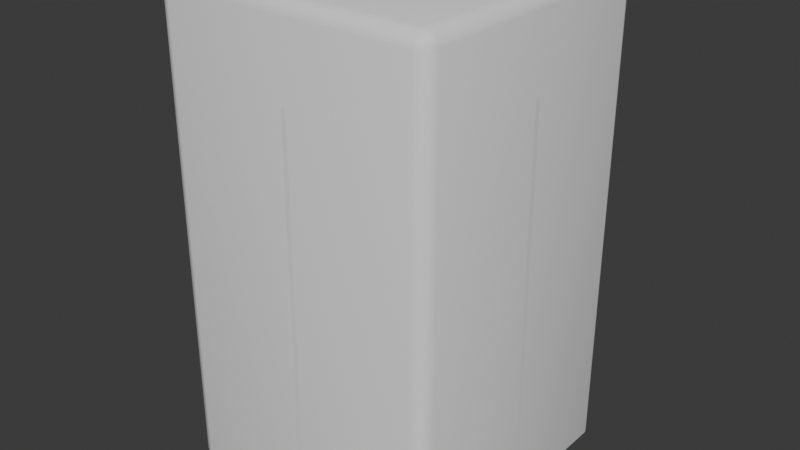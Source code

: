 # Source: Props.blend  (saved by Blender 4.1.24; exported with 4.5.12 LTS)
import bpy
from mathutils import Matrix  # noqa: F401  (used for matrix-valued properties, if any)

bpy.ops.wm.read_factory_settings(use_empty=True)
scene = bpy.context.scene
scene.name = 'Scene'

# ---- collections
col_collection = bpy.data.collections.new('Collection'); scene.collection.children.link(col_collection)

# ---- world
world_world = bpy.data.worlds.new('World'); scene.world = world_world
world_world.use_nodes = True; world_world.node_tree.nodes.clear()
_N = world_world.node_tree.nodes; _L = world_world.node_tree.links
n0 = _N.new('ShaderNodeOutputWorld'); n0.name = 'World Output'; n0.location = (300, 300)
n1 = _N.new('ShaderNodeBackground'); n1.name = 'Background'; n1.location = (10, 300)
n1.inputs[0].default_value = (0.05088, 0.05088, 0.05088, 1.0)
_L.new(n1.outputs[0], n0.inputs[0])
n0.is_active_output = True
world_world.color = (0.05088, 0.05088, 0.05088)
world_world.use_sun_shadow = False
world_world.sun_shadow_jitter_overblur = 0.0

# ---- meshes
me_sphere = bpy.data.meshes.new('Sphere')
me_sphere.from_pydata([(0.0, 0.1238, 2.183), (0.0, 0.2428, 2.172), (0.0, 0.4486, 2.116), (0.0, 0.6223, 1.921), (0.04737, 0.1144, 2.183), (0.09291, 0.2243, 2.172), (0.1717, 0.4145, 2.116), (0.2381, 0.5749, 1.921), (0.2428, 0.5862, 1.78), (0.08752, 0.08752, 2.183), (0.1717, 0.1717, 2.172), (0.3172, 0.3172, 2.116), (0.44, 0.44, 1.921), (0.4486, 0.4486, 1.78), (0.1144, 0.04737, 2.183), (0.2243, 0.09291, 2.172), (0.4145, 0.1717, 2.116), (0.5749, 0.2381, 1.921), (0.5862, 0.2428, 1.78), (0.1238, -3.309e-08, 2.183), (0.2428, -2.836e-08, 2.172), (0.4486, -5.672e-08, 2.116), (0.6223, -9.454e-08, 1.921), (0.6345, -9.454e-08, 1.78), (0.1144, -0.04737, 2.183), (0.2243, -0.09291, 2.172), (0.4145, -0.1717, 2.116), (0.5749, -0.2381, 1.921), (0.5862, -0.2428, 1.78), (0.08752, -0.08752, 2.183), (0.1717, -0.1717, 2.172), (0.3172, -0.3172, 2.116), (0.44, -0.44, 1.921), (0.4486, -0.4486, 1.78), (0.04737, -0.1144, 2.183), (0.09291, -0.2243, 2.172), (0.1717, -0.4145, 2.116), (0.2381, -0.5749, 1.921), (0.2428, -0.5862, 1.78), (-4.254e-08, -0.1238, 2.183), (-7.563e-08, -0.2428, 2.172), (-1.418e-07, -0.4486, 2.116), (-1.702e-07, -0.6223, 1.921), (-2.269e-07, -0.6345, 1.78), (-0.04737, -0.1144, 2.183), (-0.09291, -0.2243, 2.172), (-0.1717, -0.4145, 2.116), (-0.2381, -0.5749, 1.921), (-0.2428, -0.5862, 1.78), (-0.08752, -0.08752, 2.183), (-0.1717, -0.1717, 2.172), (-0.3172, -0.3172, 2.116), (-0.44, -0.44, 1.921), (-0.4486, -0.4486, 1.78), (-0.1144, -0.04737, 2.183), (-0.2243, -0.09291, 2.172), (-0.4145, -0.1717, 2.116), (-0.5749, -0.2381, 1.921), (-0.5862, -0.2428, 1.78), (0.0, 0.0, 2.183), (-0.1238, 5.2e-08, 2.183), (-0.2428, 1.134e-07, 2.172), (-0.4486, 2.08e-07, 2.116), (-0.6223, 2.458e-07, 1.921), (-0.6345, 3.214e-07, 1.78), (-0.1144, 0.04737, 2.183), (-0.2243, 0.09291, 2.172), (-0.4145, 0.1717, 2.116), (-0.5749, 0.2381, 1.921), (-0.5862, 0.2428, 1.78), (-0.08752, 0.08752, 2.183), (-0.1717, 0.1717, 2.172), (-0.3172, 0.3172, 2.116), (-0.44, 0.44, 1.921), (-0.4486, 0.4486, 1.78), (3.971e-07, 0.6345, -0.0009537), (-0.2428, 0.5862, -0.0009537), (-0.4486, 0.4486, -0.0009537), (-0.5862, 0.2428, -0.0009537), (-0.6345, 3.214e-07, -0.0009537), (-0.5862, -0.2428, -0.0009537), (-0.4486, -0.4486, -0.0009537), (-0.04737, 0.1144, 2.183), (-0.09291, 0.2243, 2.172), (-0.1717, 0.4145, 2.116), (-0.2381, 0.5749, 1.921), (-0.2428, 0.5862, 1.78), (-0.2428, -0.5862, -0.0009537), (-2.269e-07, -0.6345, -0.0009537), (0.2428, -0.5862, -0.0009537), (0.4486, -0.4486, -0.0009537), (0.5862, -0.2428, -0.0009537), (0.6345, -9.454e-08, -0.0009537), (0.5862, 0.2428, -0.0009537), (3.971e-07, 0.6345, 1.78), (0.4486, 0.4486, -0.0009537), (0.2428, 0.5862, -0.0009537), (-4.775e-10, 0.6026, 2.008), (5.629e-08, 0.5846, 2.034), (0.2237, 0.5401, 2.034), (0.2306, 0.5567, 2.008), (0.4134, 0.4134, 2.034), (0.4261, 0.4261, 2.008), (0.5401, 0.2237, 2.034), (0.5567, 0.2306, 2.008), (0.5846, -7.401e-08, 2.034), (0.6026, -8.09e-08, 2.008), (0.5401, -0.2237, 2.034), (0.5567, -0.2306, 2.008), (0.4134, -0.4134, 2.034), (0.4261, -0.4261, 2.008), (0.2237, -0.5401, 2.034), (0.2306, -0.5567, 2.008), (-1.468e-07, -0.5846, 2.034), (-1.575e-07, -0.6026, 2.008), (-0.2237, -0.5401, 2.034), (-0.2306, -0.5567, 2.008), (-0.4134, -0.4134, 2.034), (-0.4261, -0.4261, 2.008), (-0.5401, -0.2237, 2.034), (-0.5567, -0.2306, 2.008), (-0.5846, 2.262e-07, 2.034), (-0.6026, 2.332e-07, 2.008), (-0.5401, 0.2237, 2.034), (-0.5567, 0.2306, 2.008), (-0.4134, 0.4134, 2.034), (-0.4261, 0.4261, 2.008), (-0.2237, 0.5401, 2.034), (-0.2306, 0.5567, 2.008)], [], [(98, 2, 6, 99), (1, 5, 6, 2), (94, 3, 7, 8), (0, 59, 4), (1, 0, 4, 5), (99, 6, 11, 101), (11, 10, 15, 16), (7, 100, 102, 12), (16, 15, 20, 21), (8, 7, 12, 13), (4, 59, 9), (5, 4, 9, 10), (21, 20, 25, 26), (13, 12, 17, 18), (9, 59, 14), (10, 9, 14, 15), (11, 16, 103, 101), (12, 102, 104, 17), (16, 21, 105, 103), (17, 104, 106, 22), (25, 30, 31, 26), (18, 17, 22, 23), (14, 59, 19), (15, 14, 19, 20), (31, 30, 35, 36), (23, 22, 27, 28), (19, 59, 24), (20, 19, 24, 25), (21, 26, 107, 105), (22, 106, 108, 27), (26, 31, 109, 107), (27, 108, 110, 32), (35, 40, 41, 36), (28, 27, 32, 33), (24, 59, 29), (25, 24, 29, 30), (33, 32, 37, 38), (29, 59, 34), (30, 29, 34, 35), (31, 36, 111, 109), (32, 110, 112, 37), (41, 40, 45, 46), (36, 41, 113, 111), (37, 112, 114, 42), (46, 51, 117, 115), (38, 37, 42, 43), (34, 59, 39), (35, 34, 39, 40), (43, 42, 47, 48), (39, 59, 44), (40, 39, 44, 45), (41, 46, 115, 113), (42, 114, 116, 47), (46, 45, 50, 51), (47, 116, 118, 52), (56, 62, 121, 119), (48, 47, 52, 53), (44, 59, 49), (45, 44, 49, 50), (51, 50, 55, 56), (50, 49, 54, 55), (51, 56, 119, 117), (52, 118, 120, 57), (56, 55, 61, 62), (53, 52, 57, 58), (49, 59, 54), (57, 120, 122, 63), (67, 72, 125, 123), (58, 57, 63, 64), (54, 59, 60), (55, 54, 60, 61), (62, 61, 66, 67), (61, 60, 65, 66), (62, 67, 123, 121), (63, 122, 124, 68), (67, 66, 71, 72), (64, 63, 68, 69), (60, 59, 65), (68, 124, 126, 73), (84, 83, 1, 2), (69, 68, 73, 74), (65, 59, 70), (66, 65, 70, 71), (72, 71, 83, 84), (6, 5, 10, 11), (72, 84, 127, 125), (73, 126, 128, 85), (74, 73, 85, 86), (70, 59, 82), (71, 70, 82, 83), (3, 97, 100, 7), (86, 85, 3, 94), (82, 59, 0), (83, 82, 0, 1), (84, 2, 98, 127), (48, 87, 88, 43), (18, 93, 95, 13), (58, 80, 81, 53), (53, 81, 87, 48), (13, 95, 96, 8), (43, 88, 89, 38), (38, 89, 90, 33), (86, 76, 77, 74), (74, 77, 78, 69), (33, 90, 91, 28), (94, 75, 76, 86), (69, 78, 79, 64), (28, 91, 92, 23), (8, 96, 75, 94), (64, 79, 80, 58), (23, 92, 93, 18), (100, 97, 98, 99), (102, 100, 99, 101), (101, 103, 104, 102), (106, 104, 103, 105), (105, 107, 108, 106), (110, 108, 107, 109), (112, 110, 109, 111), (114, 112, 111, 113), (116, 114, 113, 115), (118, 116, 115, 117), (120, 118, 117, 119), (122, 120, 119, 121), (124, 122, 121, 123), (126, 124, 123, 125), (128, 126, 125, 127), (127, 98, 97, 128), (85, 128, 97, 3)])
me_sphere.polygons.foreach_set('use_smooth', [True] * 128)
_k = set([(75, 76), (75, 96), (76, 77), (77, 78), (78, 79), (79, 80), (80, 81), (81, 87), (87, 88), (88, 89), (89, 90), (90, 91), (91, 92), (92, 93), (93, 95), (95, 96)])
me_sphere.attributes.new('sharp_edge', 'BOOLEAN', 'EDGE').data.foreach_set('value', [ (min(e.vertices), max(e.vertices)) in _k for e in me_sphere.edges])
_uv = me_sphere.uv_layers.new(name='UVMap')
_uv.uv.foreach_set('vector', [0.6725, 0.6434, 0.706, 0.621, 0.7366, 0.6521, 0.7142, 0.6857, 0.7495, 0.5921, 0.7657, 0.6085, 0.7366, 0.6521, 0.706, 0.621, 0.07159, 0.7453, 0.03643, 0.7449, 0.03599, 0.6837, 0.07116, 0.6841, 0.7737, 0.5761, 0.7987, 0.5594, 0.782, 0.5844, 0.7495, 0.5921, 0.7737, 0.5761, 0.782, 0.5844, 0.7657, 0.6085, 0.7142, 0.6857, 0.7366, 0.6521, 0.7769, 0.6685, 0.7691, 0.7082, 0.7769, 0.6685, 0.787, 0.6175, 0.8101, 0.6174, 0.8202, 0.6687, 0.03599, 0.6837, 0.01364, 0.6835, 0.01319, 0.6224, 0.03555, 0.6226, 0.8202, 0.6687, 0.8101, 0.6174, 0.8315, 0.6087, 0.8605, 0.6522, 0.07116, 0.6841, 0.03599, 0.6837, 0.03555, 0.6226, 0.07074, 0.6228, 0.782, 0.5844, 0.7987, 0.5594, 0.7928, 0.5889, 0.7657, 0.6085, 0.782, 0.5844, 0.7928, 0.5889, 0.787, 0.6175, 0.8605, 0.6522, 0.8315, 0.6087, 0.8479, 0.5924, 0.8915, 0.6216, 0.07074, 0.6228, 0.03555, 0.6226, 0.0351, 0.5614, 0.07032, 0.5616, 0.7928, 0.5889, 0.7987, 0.5594, 0.8045, 0.589, 0.787, 0.6175, 0.7928, 0.5889, 0.8045, 0.589, 0.8101, 0.6174, 0.7769, 0.6685, 0.8202, 0.6687, 0.8284, 0.7082, 0.7691, 0.7082, 0.03555, 0.6226, 0.01319, 0.6224, 0.01274, 0.5614, 0.0351, 0.5614, 0.8202, 0.6687, 0.8605, 0.6522, 0.8832, 0.6856, 0.8284, 0.7082, 0.0351, 0.5614, 0.01274, 0.5614, 0.01228, 0.5003, 0.03466, 0.5003, 0.8479, 0.5924, 0.8567, 0.571, 0.908, 0.5812, 0.8915, 0.6216, 0.07032, 0.5616, 0.0351, 0.5614, 0.03466, 0.5003, 0.0699, 0.5003, 0.8045, 0.589, 0.7987, 0.5594, 0.8154, 0.5845, 0.8101, 0.6174, 0.8045, 0.589, 0.8154, 0.5845, 0.8315, 0.6087, 0.908, 0.5812, 0.8567, 0.571, 0.8566, 0.548, 0.9078, 0.5377, 0.0699, 0.5003, 0.03466, 0.5003, 0.03422, 0.4391, 0.06947, 0.4391, 0.8154, 0.5845, 0.7987, 0.5594, 0.8237, 0.5762, 0.8315, 0.6087, 0.8154, 0.5845, 0.8237, 0.5762, 0.8479, 0.5924, 0.8605, 0.6522, 0.8915, 0.6216, 0.925, 0.6439, 0.8832, 0.6856, 0.03466, 0.5003, 0.01228, 0.5003, 0.01183, 0.4392, 0.03422, 0.4391, 0.8915, 0.6216, 0.908, 0.5812, 0.9474, 0.5893, 0.925, 0.6439, 0.03422, 0.4391, 0.01183, 0.4392, 0.01138, 0.3781, 0.03378, 0.378, 0.8566, 0.548, 0.8479, 0.5267, 0.891, 0.4978, 0.9078, 0.5377, 0.06947, 0.4391, 0.03422, 0.4391, 0.03378, 0.378, 0.06905, 0.3778, 0.8237, 0.5762, 0.7987, 0.5594, 0.8282, 0.5653, 0.8479, 0.5924, 0.8237, 0.5762, 0.8282, 0.5653, 0.8567, 0.571, 0.06905, 0.3778, 0.03378, 0.378, 0.03334, 0.3168, 0.06863, 0.3166, 0.8282, 0.5653, 0.7987, 0.5594, 0.8282, 0.5536, 0.8567, 0.571, 0.8282, 0.5653, 0.8282, 0.5536, 0.8566, 0.548, 0.908, 0.5812, 0.9078, 0.5377, 0.9473, 0.5302, 0.9474, 0.5893, 0.03378, 0.378, 0.01138, 0.3781, 0.01092, 0.317, 0.03334, 0.3168, 0.891, 0.4978, 0.8479, 0.5267, 0.8316, 0.5103, 0.8607, 0.4668, 0.9078, 0.5377, 0.891, 0.4978, 0.9246, 0.4755, 0.9473, 0.5302, 0.03334, 0.3168, 0.01092, 0.317, 0.01047, 0.2559, 0.0329, 0.2557, 0.8607, 0.4668, 0.8205, 0.4505, 0.8284, 0.411, 0.8831, 0.4335, 0.06863, 0.3166, 0.03334, 0.3168, 0.0329, 0.2557, 0.0682, 0.2553, 0.8282, 0.5536, 0.7987, 0.5594, 0.8237, 0.5428, 0.8566, 0.548, 0.8282, 0.5536, 0.8237, 0.5428, 0.8479, 0.5267, 0.0682, 0.2553, 0.0329, 0.2557, 0.03246, 0.1945, 0.06778, 0.1941, 0.8237, 0.5428, 0.7987, 0.5594, 0.8154, 0.5345, 0.8479, 0.5267, 0.8237, 0.5428, 0.8154, 0.5345, 0.8316, 0.5103, 0.891, 0.4978, 0.8607, 0.4668, 0.8831, 0.4335, 0.9246, 0.4755, 0.0329, 0.2557, 0.01047, 0.2559, 0.01002, 0.1948, 0.03246, 0.1945, 0.8607, 0.4668, 0.8316, 0.5103, 0.8103, 0.5015, 0.8205, 0.4505, 0.03246, 0.1945, 0.01002, 0.1948, 0.009565, 0.1338, 0.03201, 0.1334, 0.7771, 0.4501, 0.737, 0.4669, 0.7149, 0.4332, 0.7694, 0.4106, 0.06778, 0.1941, 0.03246, 0.1945, 0.03201, 0.1334, 0.06736, 0.1328, 0.8154, 0.5345, 0.7987, 0.5594, 0.8046, 0.53, 0.8316, 0.5103, 0.8154, 0.5345, 0.8046, 0.53, 0.8103, 0.5015, 0.8205, 0.4505, 0.8103, 0.5015, 0.7872, 0.5014, 0.7771, 0.4501, 0.8103, 0.5015, 0.8046, 0.53, 0.7929, 0.53, 0.7872, 0.5014, 0.8205, 0.4505, 0.7771, 0.4501, 0.7694, 0.4106, 0.8284, 0.411, 0.03201, 0.1334, 0.009565, 0.1338, 0.009112, 0.07267, 0.03157, 0.07223, 0.7771, 0.4501, 0.7872, 0.5014, 0.7659, 0.5103, 0.737, 0.4669, 0.06736, 0.1328, 0.03201, 0.1334, 0.03157, 0.07223, 0.06693, 0.07155, 0.8046, 0.53, 0.7987, 0.5594, 0.7929, 0.53, 0.03157, 0.07223, 0.009112, 0.07267, 0.00866, 0.01158, 0.03113, 0.01108, 0.7064, 0.4976, 0.6899, 0.5377, 0.6505, 0.5295, 0.6732, 0.4749, 0.06693, 0.07155, 0.03157, 0.07223, 0.03113, 0.01108, 0.06651, 0.01029, 0.7929, 0.53, 0.7987, 0.5594, 0.782, 0.5344, 0.7872, 0.5014, 0.7929, 0.53, 0.782, 0.5344, 0.7659, 0.5103, 0.737, 0.4669, 0.7659, 0.5103, 0.7496, 0.5266, 0.7064, 0.4976, 0.7659, 0.5103, 0.782, 0.5344, 0.7737, 0.5427, 0.7496, 0.5266, 0.737, 0.4669, 0.7064, 0.4976, 0.6732, 0.4749, 0.7149, 0.4332, 0.03819, 0.9895, 0.01591, 0.989, 0.01545, 0.9279, 0.03775, 0.9283, 0.7064, 0.4976, 0.7496, 0.5266, 0.7409, 0.5479, 0.6899, 0.5377, 0.07328, 0.9903, 0.03819, 0.9895, 0.03775, 0.9283, 0.07286, 0.9291, 0.782, 0.5344, 0.7987, 0.5594, 0.7737, 0.5427, 0.03775, 0.9283, 0.01545, 0.9279, 0.015, 0.8668, 0.03731, 0.8672, 0.6899, 0.5809, 0.7408, 0.5708, 0.7495, 0.5921, 0.706, 0.621, 0.07286, 0.9291, 0.03775, 0.9283, 0.03731, 0.8672, 0.07243, 0.8678, 0.7737, 0.5427, 0.7987, 0.5594, 0.7692, 0.5535, 0.7496, 0.5266, 0.7737, 0.5427, 0.7692, 0.5535, 0.7409, 0.5479, 0.6899, 0.5377, 0.7409, 0.5479, 0.7408, 0.5708, 0.6899, 0.5809, 0.7366, 0.6521, 0.7657, 0.6085, 0.787, 0.6175, 0.7769, 0.6685, 0.6899, 0.5377, 0.6899, 0.5809, 0.6503, 0.5885, 0.6505, 0.5295, 0.03731, 0.8672, 0.015, 0.8668, 0.01455, 0.8057, 0.03687, 0.806, 0.07243, 0.8678, 0.03731, 0.8672, 0.03687, 0.806, 0.07201, 0.8066, 0.7692, 0.5535, 0.7987, 0.5594, 0.7692, 0.5653, 0.7409, 0.5479, 0.7692, 0.5535, 0.7692, 0.5653, 0.7408, 0.5708, 0.03643, 0.7449, 0.01409, 0.7446, 0.01364, 0.6835, 0.03599, 0.6837, 0.07201, 0.8066, 0.03687, 0.806, 0.03643, 0.7449, 0.07159, 0.7453, 0.7692, 0.5653, 0.7987, 0.5594, 0.7737, 0.5761, 0.7408, 0.5708, 0.7692, 0.5653, 0.7737, 0.5761, 0.7495, 0.5921, 0.6899, 0.5809, 0.706, 0.621, 0.6725, 0.6434, 0.6503, 0.5885, 0.06778, 0.1941, 0.5124, 0.1879, 0.5126, 0.2505, 0.0682, 0.2553, 0.07032, 0.5616, 0.5135, 0.5631, 0.5137, 0.6256, 0.07074, 0.6228, 0.06693, 0.07155, 0.512, 0.0629, 0.5122, 0.1254, 0.06736, 0.1328, 0.06736, 0.1328, 0.5122, 0.1254, 0.5124, 0.1879, 0.06778, 0.1941, 0.07074, 0.6228, 0.5137, 0.6256, 0.5139, 0.6881, 0.07116, 0.6841, 0.0682, 0.2553, 0.5126, 0.2505, 0.5128, 0.313, 0.06863, 0.3166, 0.06863, 0.3166, 0.5128, 0.313, 0.513, 0.3755, 0.06905, 0.3778, 0.07201, 0.8066, 0.5143, 0.8132, 0.5145, 0.8757, 0.07243, 0.8678, 0.07243, 0.8678, 0.5145, 0.8757, 0.5147, 0.9382, 0.07286, 0.9291, 0.06905, 0.3778, 0.513, 0.3755, 0.5132, 0.438, 0.06947, 0.4391, 0.07159, 0.7453, 0.5141, 0.7507, 0.5143, 0.8132, 0.07201, 0.8066, 0.07286, 0.9291, 0.5147, 0.9382, 0.5149, 1.001, 0.07328, 0.9903, 0.06947, 0.4391, 0.5132, 0.438, 0.5133, 0.5006, 0.0699, 0.5003, 0.07116, 0.6841, 0.5139, 0.6881, 0.5141, 0.7507, 0.07159, 0.7453, 0.06651, 0.01029, 0.5118, 0.0003745, 0.512, 0.0629, 0.06693, 0.07155, 0.0699, 0.5003, 0.5133, 0.5006, 0.5135, 0.5631, 0.07032, 0.5616, 0.7095, 0.6928, 0.6653, 0.6482, 0.6725, 0.6434, 0.7142, 0.6857, 0.7675, 0.7165, 0.7095, 0.6928, 0.7142, 0.6857, 0.7691, 0.7082, 0.7691, 0.7082, 0.8284, 0.7082, 0.8301, 0.7165, 0.7675, 0.7165, 0.8879, 0.6926, 0.8301, 0.7165, 0.8284, 0.7082, 0.8832, 0.6856, 0.8832, 0.6856, 0.925, 0.6439, 0.9321, 0.6486, 0.8879, 0.6926, 0.9558, 0.5909, 0.9321, 0.6486, 0.925, 0.6439, 0.9474, 0.5893, 0.9557, 0.5285, 0.9558, 0.5909, 0.9474, 0.5893, 0.9473, 0.5302, 0.9317, 0.4707, 0.9557, 0.5285, 0.9473, 0.5302, 0.9246, 0.4755, 0.8877, 0.4264, 0.9317, 0.4707, 0.9246, 0.4755, 0.8831, 0.4335, 0.8301, 0.4027, 0.8877, 0.4264, 0.8831, 0.4335, 0.8284, 0.411, 0.7677, 0.4023, 0.8301, 0.4027, 0.8284, 0.411, 0.7694, 0.4106, 0.7102, 0.4262, 0.7677, 0.4023, 0.7694, 0.4106, 0.7149, 0.4332, 0.6661, 0.4703, 0.7102, 0.4262, 0.7149, 0.4332, 0.6732, 0.4749, 0.6422, 0.5278, 0.6661, 0.4703, 0.6732, 0.4749, 0.6505, 0.5295, 0.6421, 0.5901, 0.6422, 0.5278, 0.6505, 0.5295, 0.6503, 0.5885, 0.6503, 0.5885, 0.6725, 0.6434, 0.6653, 0.6482, 0.6421, 0.5901, 0.03687, 0.806, 0.01455, 0.8057, 0.01409, 0.7446, 0.03643, 0.7449])
me_sphere.update()
me_cube = bpy.data.meshes.new('Cube')
me_cube.from_pydata([(-0.5707, -0.6321, 0.002779), (-0.6321, -0.5707, 0.002779), (-0.6141, -0.6141, 0.002779), (-0.5707, -0.6321, 2.122), (-0.5707, -0.5707, 2.183), (-0.6321, -0.5707, 2.122), (-0.5707, -0.6141, 2.165), (-0.6061, -0.6061, 2.157), (-0.6141, -0.5707, 2.165), (-0.6141, -0.6141, 2.122), (-0.6321, 0.5707, 0.002779), (-0.5707, 0.6321, 0.002779), (-0.6141, 0.6141, 0.002779), (-0.5707, 0.5707, 2.183), (-0.5707, 0.6321, 2.122), (-0.6321, 0.5707, 2.122), (-0.5707, 0.6141, 2.165), (-0.6061, 0.6061, 2.157), (-0.6141, 0.6141, 2.122), (-0.6141, 0.5707, 2.165), (0.6321, -0.5707, 0.002779), (0.5707, -0.6321, 0.002779), (0.6141, -0.6141, 0.002779), (0.5707, -0.5707, 2.183), (0.5707, -0.6321, 2.122), (0.6321, -0.5707, 2.122), (0.5707, -0.6141, 2.165), (0.6061, -0.6061, 2.157), (0.6141, -0.6141, 2.122), (0.6141, -0.5707, 2.165), (0.5707, 0.6321, 0.002779), (0.6321, 0.5707, 0.002779), (0.6141, 0.6141, 0.002779), (0.5707, 0.5707, 2.183), (0.6321, 0.5707, 2.122), (0.5707, 0.6321, 2.122), (0.6141, 0.5707, 2.165), (0.6061, 0.6061, 2.157), (0.6141, 0.6141, 2.122), (0.5707, 0.6141, 2.165)], [], [(21, 24, 3, 0), (31, 34, 25, 20), (33, 13, 4, 23), (1, 5, 15, 10), (11, 14, 35, 30), (3, 6, 7, 9), (4, 8, 7, 6), (5, 9, 7, 8), (13, 16, 17, 19), (14, 18, 17, 16), (15, 19, 17, 18), (23, 26, 27, 29), (24, 28, 27, 26), (25, 29, 27, 28), (33, 36, 37, 39), (34, 38, 37, 36), (35, 39, 37, 38), (0, 3, 9, 2), (2, 9, 5, 1), (4, 13, 19, 8), (8, 19, 15, 5), (14, 11, 12, 18), (18, 12, 10, 15), (13, 33, 39, 16), (16, 39, 35, 14), (34, 31, 32, 38), (38, 32, 30, 35), (33, 23, 29, 36), (36, 29, 25, 34), (24, 21, 22, 28), (28, 22, 20, 25), (23, 4, 6, 26), (26, 6, 3, 24)])
me_cube.polygons.foreach_set('use_smooth', [True] * 33)
_k = set([(0, 2), (0, 21), (1, 2), (1, 10), (10, 12), (11, 12), (11, 30), (20, 22), (20, 31), (21, 22), (30, 32), (31, 32)])
me_cube.attributes.new('sharp_edge', 'BOOLEAN', 'EDGE').data.foreach_set('value', [ (min(e.vertices), max(e.vertices)) in _k for e in me_cube.edges])
_uv = me_cube.uv_layers.new(name='UVMap')
_uv.uv.foreach_set('vector', [0.4288, 0.2405, 2.044e-07, 0.2405, 2.452e-07, 0.009508, 0.4288, 0.009508, 0.4288, 0.4905, 1.321e-07, 0.4905, 1.729e-07, 0.2595, 0.4288, 0.2595, 0.8451, 0.6579, 0.6156, 0.6563, 0.6157, 0.4267, 0.8453, 0.4284, 0.4288, 0.9905, 1.811e-08, 0.9905, 5.891e-08, 0.7595, 0.4288, 0.7595, 0.4288, 0.7405, 9.044e-08, 0.7405, 1.312e-07, 0.5095, 0.4288, 0.5095, 0.6123, 0.4073, 0.6151, 0.4173, 0.6079, 0.4189, 0.6022, 0.4131, 0.6157, 0.4267, 0.6063, 0.4261, 0.6079, 0.4189, 0.6151, 0.4173, 0.5961, 0.4232, 0.6022, 0.4131, 0.6079, 0.4189, 0.6063, 0.4261, 0.6156, 0.6563, 0.6149, 0.6657, 0.6077, 0.6641, 0.6061, 0.6569, 0.612, 0.6759, 0.6019, 0.6698, 0.6077, 0.6641, 0.6149, 0.6657, 0.5961, 0.6597, 0.6061, 0.6569, 0.6077, 0.6641, 0.6019, 0.6698, 0.8453, 0.4284, 0.8459, 0.4189, 0.8532, 0.4205, 0.8547, 0.4278, 0.8488, 0.4087, 0.8589, 0.4148, 0.8532, 0.4205, 0.8459, 0.4189, 0.8647, 0.4249, 0.8547, 0.4278, 0.8532, 0.4205, 0.8589, 0.4148, 0.8451, 0.6579, 0.8545, 0.6585, 0.8529, 0.6658, 0.8457, 0.6673, 0.8647, 0.6614, 0.8586, 0.6715, 0.8529, 0.6658, 0.8545, 0.6585, 0.8485, 0.6774, 0.8457, 0.6673, 0.8529, 0.6658, 0.8586, 0.6715, 0.4288, 0.009508, 2.452e-07, 0.009508, 2.456e-07, 1.074e-14, 0.4288, 1.874e-08, 0.4288, 1.0, 1.769e-08, 1.0, 1.811e-08, 0.9905, 0.4288, 0.9905, 0.6157, 0.4267, 0.6156, 0.6563, 0.6061, 0.6569, 0.6063, 0.4261, 0.6063, 0.4261, 0.6061, 0.6569, 0.5961, 0.6597, 0.5961, 0.4232, 9.044e-08, 0.7405, 0.4288, 0.7405, 0.4288, 0.75, 9.003e-08, 0.75, 9.003e-08, 0.75, 0.4288, 0.75, 0.4288, 0.7595, 5.891e-08, 0.7595, 0.6156, 0.6563, 0.8451, 0.6579, 0.8457, 0.6673, 0.6149, 0.6657, 0.6149, 0.6657, 0.8457, 0.6673, 0.8485, 0.6774, 0.612, 0.6759, 1.321e-07, 0.4905, 0.4288, 0.4905, 0.4288, 0.5, 1.317e-07, 0.5, 1.317e-07, 0.5, 0.4288, 0.5, 0.4288, 0.5095, 1.312e-07, 0.5095, 0.8451, 0.6579, 0.8453, 0.4284, 0.8547, 0.4278, 0.8545, 0.6585, 0.8545, 0.6585, 0.8547, 0.4278, 0.8647, 0.4249, 0.8647, 0.6614, 2.044e-07, 0.2405, 0.4288, 0.2405, 0.4288, 0.25, 1.733e-07, 0.25, 1.733e-07, 0.25, 0.4288, 0.25, 0.4288, 0.2595, 1.729e-07, 0.2595, 0.8453, 0.4284, 0.6157, 0.4267, 0.6151, 0.4173, 0.8459, 0.4189, 0.8459, 0.4189, 0.6151, 0.4173, 0.6123, 0.4073, 0.8488, 0.4087])
me_cube.update()

# ---- objects
ob_capsule_cover = bpy.data.objects.new('Capsule Cover', me_sphere)
ob_cube_cover = bpy.data.objects.new('Cube Cover', me_cube)

# ---- transforms, parenting, visibility, modifiers, constraints
ob_capsule_cover.location = (0.0, 0.0, 0.0)
ob_cube_cover.location = (0.0, 0.0, 0.0)

# ---- collection membership
scene.collection.objects.link(ob_capsule_cover)
scene.collection.objects.link(ob_cube_cover)

# ---- scene / render settings (as saved in the file)
scene.frame_start = 1; scene.frame_end = 250; scene.frame_set(1)
scene.render.engine = 'BLENDER_EEVEE_NEXT'
scene.cycles.sampling_pattern = 'TABULATED_SOBOL'
scene.eevee.ray_tracing_options.trace_max_roughness = 0.0
bpy.context.view_layer.update()

# ---- added for rendering (the .blend has no active camera and no usable light): camera, sun
cam_auto = bpy.data.cameras.new('AutoCamera')
cam_auto.lens = 50.0
cam_auto.sensor_width = 36.0
cam_auto.clip_end = 1000.0
ob_auto_camera = bpy.data.objects.new('AutoCamera', cam_auto)
scene.collection.objects.link(ob_auto_camera)
ob_auto_camera.location = (2.61529, -3.13835, 3.18327)
ob_auto_camera.rotation_euler = (1.09748, -7.21219e-08, 0.694738)
scene.camera = ob_auto_camera
light_auto_sun = bpy.data.lights.new('AutoSun', 'SUN')
light_auto_sun.energy = 3.0
light_auto_sun.angle = 0.0523599
ob_auto_sun = bpy.data.objects.new('AutoSun', light_auto_sun)
scene.collection.objects.link(ob_auto_sun)
ob_auto_sun.rotation_euler = (0.872665, 0.174533, 0.523599)
bpy.context.view_layer.update()
